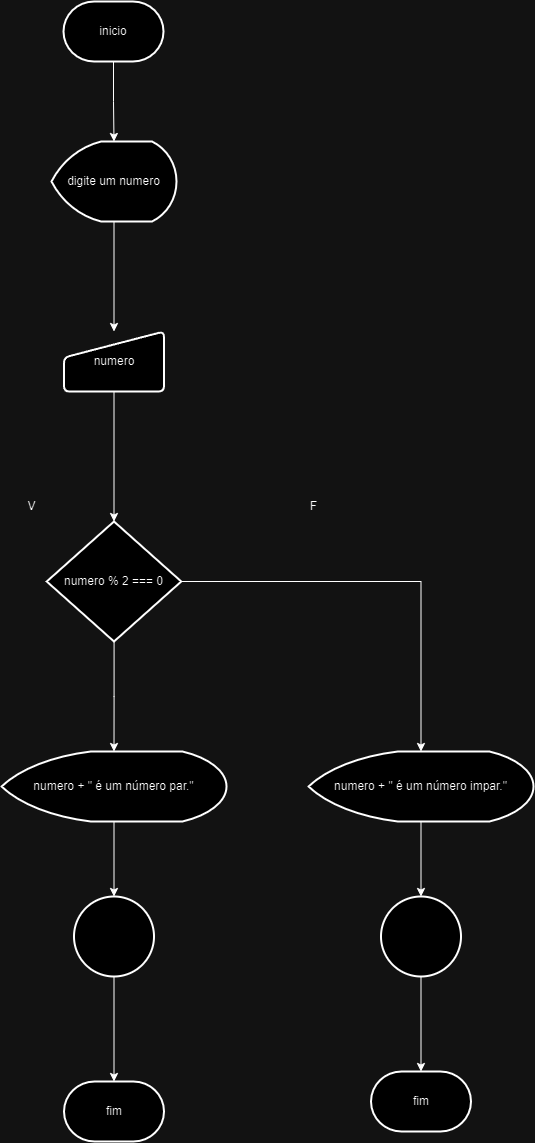

The diagram above was exported from draw.io. Its source (the exported page's mxGraphModel, read from the mxfile embedded in the PNG):
<mxGraphModel dx="1195" dy="652" grid="1" gridSize="10" guides="1" tooltips="1" connect="1" arrows="1" fold="1" page="1" pageScale="1" pageWidth="850" pageHeight="1100" math="0" shadow="0">
  <root>
    <mxCell id="0" />
    <mxCell id="1" parent="0" />
    <mxCell id="mk4r1yl5NB4gpUjqa8rb-1" value="" style="edgeStyle=orthogonalEdgeStyle;rounded=0;orthogonalLoop=1;jettySize=auto;html=1;" edge="1" parent="1" source="mk4r1yl5NB4gpUjqa8rb-2" target="mk4r1yl5NB4gpUjqa8rb-4">
      <mxGeometry relative="1" as="geometry" />
    </mxCell>
    <mxCell id="mk4r1yl5NB4gpUjqa8rb-2" value="inicio" style="strokeWidth=2;html=1;shape=mxgraph.flowchart.terminator;whiteSpace=wrap;" vertex="1" parent="1">
      <mxGeometry x="375" y="50" width="100" height="60" as="geometry" />
    </mxCell>
    <mxCell id="mk4r1yl5NB4gpUjqa8rb-23" value="" style="edgeStyle=orthogonalEdgeStyle;rounded=0;orthogonalLoop=1;jettySize=auto;html=1;" edge="1" parent="1" source="mk4r1yl5NB4gpUjqa8rb-4" target="mk4r1yl5NB4gpUjqa8rb-22">
      <mxGeometry relative="1" as="geometry" />
    </mxCell>
    <mxCell id="mk4r1yl5NB4gpUjqa8rb-4" value="digite um numero" style="strokeWidth=2;html=1;shape=mxgraph.flowchart.display;whiteSpace=wrap;" vertex="1" parent="1">
      <mxGeometry x="363" y="190" width="125" height="80" as="geometry" />
    </mxCell>
    <mxCell id="mk4r1yl5NB4gpUjqa8rb-13" value="" style="edgeStyle=orthogonalEdgeStyle;rounded=0;orthogonalLoop=1;jettySize=auto;html=1;" edge="1" parent="1" source="mk4r1yl5NB4gpUjqa8rb-10" target="mk4r1yl5NB4gpUjqa8rb-12">
      <mxGeometry relative="1" as="geometry" />
    </mxCell>
    <mxCell id="mk4r1yl5NB4gpUjqa8rb-21" style="edgeStyle=orthogonalEdgeStyle;rounded=0;orthogonalLoop=1;jettySize=auto;html=1;" edge="1" parent="1" source="mk4r1yl5NB4gpUjqa8rb-10" target="mk4r1yl5NB4gpUjqa8rb-20">
      <mxGeometry relative="1" as="geometry" />
    </mxCell>
    <mxCell id="mk4r1yl5NB4gpUjqa8rb-10" value="numero % 2 === 0" style="strokeWidth=2;html=1;shape=mxgraph.flowchart.decision;whiteSpace=wrap;" vertex="1" parent="1">
      <mxGeometry x="358.25" y="570" width="134.5" height="120" as="geometry" />
    </mxCell>
    <mxCell id="mk4r1yl5NB4gpUjqa8rb-15" value="" style="edgeStyle=orthogonalEdgeStyle;rounded=0;orthogonalLoop=1;jettySize=auto;html=1;" edge="1" parent="1" source="mk4r1yl5NB4gpUjqa8rb-12" target="mk4r1yl5NB4gpUjqa8rb-14">
      <mxGeometry relative="1" as="geometry" />
    </mxCell>
    <mxCell id="mk4r1yl5NB4gpUjqa8rb-12" value="numero + &quot; é um número par.&quot;" style="strokeWidth=2;html=1;shape=mxgraph.flowchart.display;whiteSpace=wrap;" vertex="1" parent="1">
      <mxGeometry x="313" y="800" width="225" height="70" as="geometry" />
    </mxCell>
    <mxCell id="mk4r1yl5NB4gpUjqa8rb-17" value="" style="edgeStyle=orthogonalEdgeStyle;rounded=0;orthogonalLoop=1;jettySize=auto;html=1;" edge="1" parent="1" source="mk4r1yl5NB4gpUjqa8rb-14" target="mk4r1yl5NB4gpUjqa8rb-16">
      <mxGeometry relative="1" as="geometry" />
    </mxCell>
    <mxCell id="mk4r1yl5NB4gpUjqa8rb-14" value="" style="ellipse;whiteSpace=wrap;html=1;strokeWidth=2;" vertex="1" parent="1">
      <mxGeometry x="385.5" y="945" width="80" height="80" as="geometry" />
    </mxCell>
    <mxCell id="mk4r1yl5NB4gpUjqa8rb-16" value="fim" style="strokeWidth=2;html=1;shape=mxgraph.flowchart.terminator;whiteSpace=wrap;" vertex="1" parent="1">
      <mxGeometry x="375.5" y="1130" width="100" height="60" as="geometry" />
    </mxCell>
    <mxCell id="mk4r1yl5NB4gpUjqa8rb-18" value="V" style="text;html=1;align=center;verticalAlign=middle;resizable=0;points=[];autosize=1;strokeColor=none;fillColor=none;" vertex="1" parent="1">
      <mxGeometry x="328.25" y="540" width="30" height="30" as="geometry" />
    </mxCell>
    <mxCell id="mk4r1yl5NB4gpUjqa8rb-27" value="" style="edgeStyle=orthogonalEdgeStyle;rounded=0;orthogonalLoop=1;jettySize=auto;html=1;" edge="1" parent="1" source="mk4r1yl5NB4gpUjqa8rb-20" target="mk4r1yl5NB4gpUjqa8rb-26">
      <mxGeometry relative="1" as="geometry" />
    </mxCell>
    <mxCell id="mk4r1yl5NB4gpUjqa8rb-20" value="numero + &quot; é um número impar.&quot;" style="strokeWidth=2;html=1;shape=mxgraph.flowchart.display;whiteSpace=wrap;" vertex="1" parent="1">
      <mxGeometry x="620" y="800" width="225" height="70" as="geometry" />
    </mxCell>
    <mxCell id="mk4r1yl5NB4gpUjqa8rb-22" value="numero" style="html=1;strokeWidth=2;shape=manualInput;whiteSpace=wrap;rounded=1;size=26;arcSize=11;" vertex="1" parent="1">
      <mxGeometry x="375.5" y="380" width="100" height="60" as="geometry" />
    </mxCell>
    <mxCell id="mk4r1yl5NB4gpUjqa8rb-24" style="edgeStyle=orthogonalEdgeStyle;rounded=0;orthogonalLoop=1;jettySize=auto;html=1;entryX=0.5;entryY=0;entryDx=0;entryDy=0;entryPerimeter=0;" edge="1" parent="1" source="mk4r1yl5NB4gpUjqa8rb-22" target="mk4r1yl5NB4gpUjqa8rb-10">
      <mxGeometry relative="1" as="geometry" />
    </mxCell>
    <mxCell id="mk4r1yl5NB4gpUjqa8rb-25" value="F" style="text;html=1;align=center;verticalAlign=middle;resizable=0;points=[];autosize=1;strokeColor=none;fillColor=none;" vertex="1" parent="1">
      <mxGeometry x="610" y="540" width="30" height="30" as="geometry" />
    </mxCell>
    <mxCell id="mk4r1yl5NB4gpUjqa8rb-29" value="" style="edgeStyle=orthogonalEdgeStyle;rounded=0;orthogonalLoop=1;jettySize=auto;html=1;" edge="1" parent="1" source="mk4r1yl5NB4gpUjqa8rb-26" target="mk4r1yl5NB4gpUjqa8rb-28">
      <mxGeometry relative="1" as="geometry" />
    </mxCell>
    <mxCell id="mk4r1yl5NB4gpUjqa8rb-26" value="" style="ellipse;whiteSpace=wrap;html=1;strokeWidth=2;" vertex="1" parent="1">
      <mxGeometry x="692.5" y="945" width="80" height="80" as="geometry" />
    </mxCell>
    <mxCell id="mk4r1yl5NB4gpUjqa8rb-28" value="fim" style="strokeWidth=2;html=1;shape=mxgraph.flowchart.terminator;whiteSpace=wrap;" vertex="1" parent="1">
      <mxGeometry x="682.5" y="1120" width="100" height="60" as="geometry" />
    </mxCell>
  </root>
</mxGraphModel>